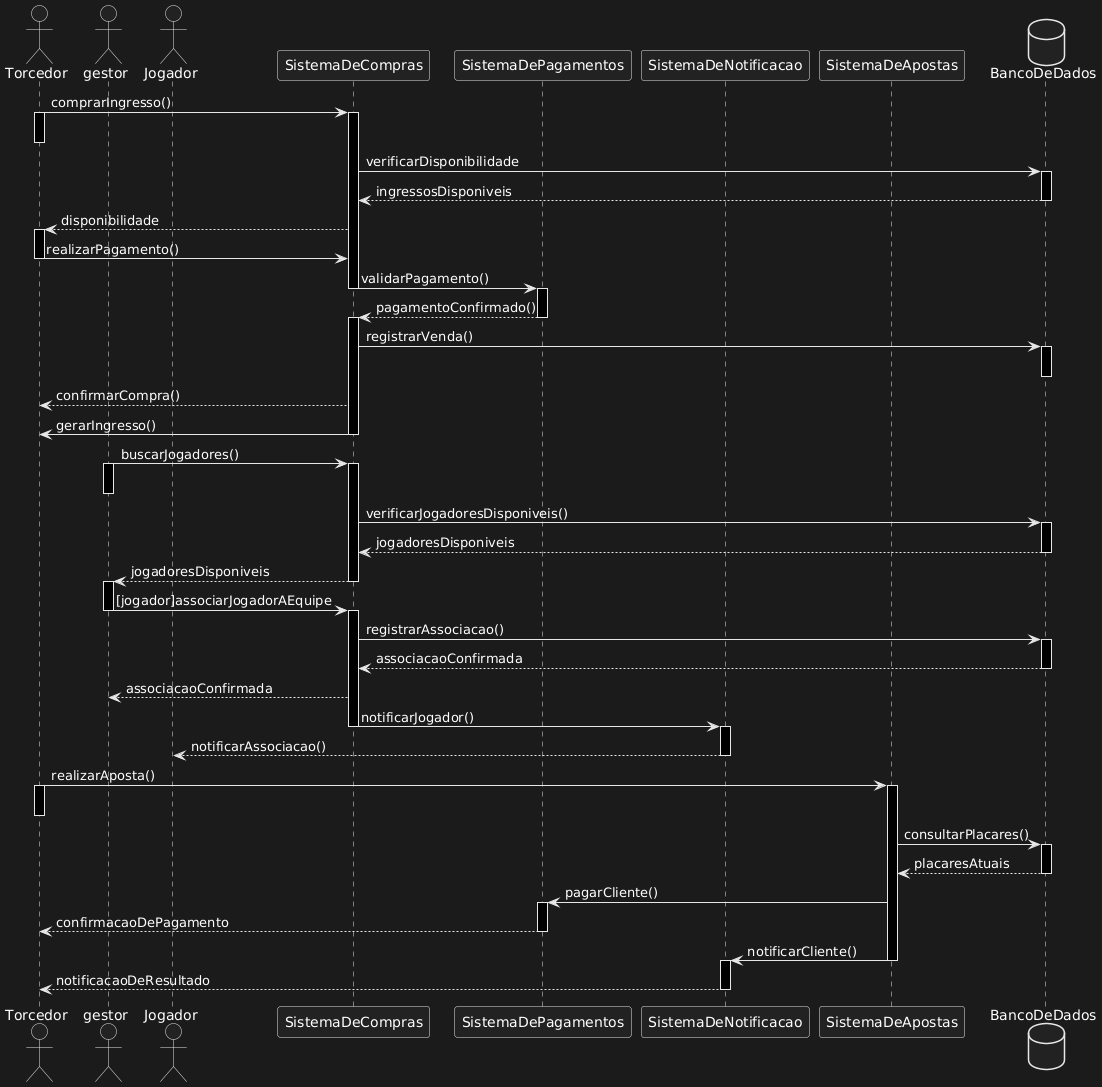

The diagram above was rendered by PlantUML. Its source (embedded in the PNG):
@startuml
actor       Torcedor as t
actor gestor as g
actor Jogador as j

participant SistemaDeCompras as sis
participant SistemaDePagamentos as pay
participant SistemaDeNotificacao as not
participant SistemaDeApostas as ap

database    BancoDeDados as bd

t -> sis: comprarIngresso()
activate t
deactivate t
activate sis
sis -> bd: verificarDisponibilidade
activate bd
bd --> sis: ingressosDisponiveis
deactivate bd
sis --> t: disponibilidade
activate t
t -> sis: realizarPagamento()
deactivate t
sis -> pay: validarPagamento()
deactivate sis
activate pay
pay --> sis: pagamentoConfirmado()
deactivate pay
activate sis
sis -> bd: registrarVenda()
activate bd
deactivate bd
sis --> t: confirmarCompra()
sis -> t: gerarIngresso()
deactivate sis


g -> sis: buscarJogadores()
activate g
deactivate g
activate sis
sis -> bd: verificarJogadoresDisponiveis()
activate bd
bd --> sis: jogadoresDisponiveis
deactivate bd
sis --> g: jogadoresDisponiveis
deactivate sis
activate g
g -> sis:[jogador]associarJogadorAEquipe
deactivate g
activate sis
sis -> bd: registrarAssociacao()
activate bd
bd --> sis: associacaoConfirmada
deactivate bd
sis --> g: associacaoConfirmada
sis -> not: notificarJogador()
deactivate sis
activate not
not --> j: notificarAssociacao()
deactivate not


t -> ap: realizarAposta()
activate t
deactivate t
activate ap
ap -> bd: consultarPlacares()
activate bd
bd --> ap: placaresAtuais
deactivate bd
ap-> pay: pagarCliente()
activate pay
pay --> t: confirmacaoDePagamento
deactivate pay
ap -> not: notificarCliente()
deactivate ap
activate not
not --> t: notificacaoDeResultado
deactivate not
@enduml